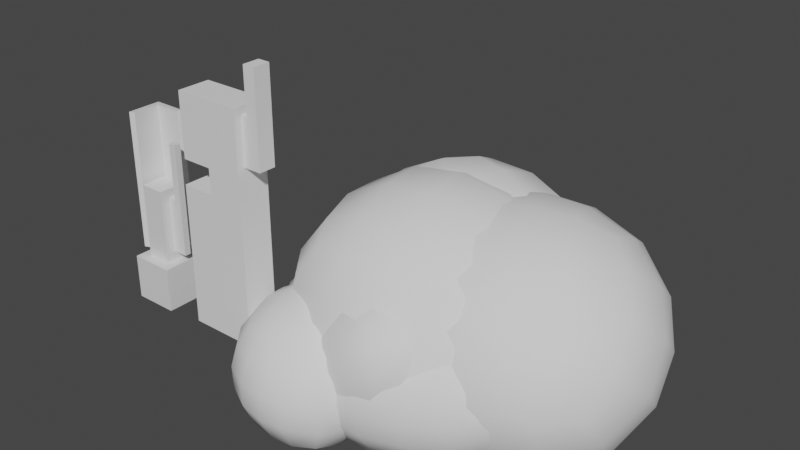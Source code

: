 # Source: WIPBackground.blend  (saved by Blender 4.2.66; exported with 4.5.12 LTS)
import bpy
from mathutils import Matrix  # noqa: F401  (used for matrix-valued properties, if any)

bpy.ops.wm.read_factory_settings(use_empty=True)
scene = bpy.context.scene
scene.name = 'Scene'

# ---- collections
col_collection = bpy.data.collections.new('Collection'); scene.collection.children.link(col_collection)

# ---- materials (node trees are filled in below, after node groups)
mat_material = bpy.data.materials.new('Material')
mat_material.alpha_threshold = 0.0
mat_material.line_color = (0.0, 0.0, 0.0, 1.0)

# ---- material node trees
mat_material.use_nodes = True; mat_material.node_tree.nodes.clear()
_N = mat_material.node_tree.nodes; _L = mat_material.node_tree.links
n0 = _N.new('ShaderNodeOutputMaterial'); n0.name = 'Material Output'; n0.location = (300, 300)
n1 = _N.new('ShaderNodeBsdfPrincipled'); n1.name = 'Principled BSDF'; n1.location = (10, 300)
n1.distribution = 'GGX'
n1.subsurface_method = 'RANDOM_WALK_SKIN'
n1.inputs[2].default_value = 0.4
n1.inputs[3].default_value = 1.45
n1.inputs[27].default_value = (0.0, 0.0, 0.0, 1.0)
n1.inputs[28].default_value = 1.0
_L.new(n1.outputs[0], n0.inputs[0])
n0.is_active_output = True

# ---- world
world_world = bpy.data.worlds.new('World'); scene.world = world_world
world_world.use_nodes = True; world_world.node_tree.nodes.clear()
_N = world_world.node_tree.nodes; _L = world_world.node_tree.links
n0 = _N.new('ShaderNodeOutputWorld'); n0.name = 'World Output'; n0.location = (300, 300)
n1 = _N.new('ShaderNodeBackground'); n1.name = 'Background'; n1.location = (10, 300)
n1.inputs[0].default_value = (0.05088, 0.05088, 0.05088, 1.0)
_L.new(n1.outputs[0], n0.inputs[0])
n0.is_active_output = True
world_world.color = (0.05088, 0.05088, 0.05088)
world_world.use_sun_shadow = False
world_world.sun_shadow_jitter_overblur = 0.0

# ---- meshes
me_cube = bpy.data.meshes.new('Cube')
me_cube.from_pydata([(2.315, 0.5788, 5.824), (4.087, 4.087, -4.087), (2.315, -0.5788, 5.824), (4.087, -4.087, -4.087), (-2.315, 2.315, 5.148), (-4.087, 4.087, -4.087), (-2.315, -1.255, 5.148), (-4.087, -4.087, -4.087), (4.087, -4.087, 4.087), (-4.087, -4.087, 4.087), (4.087, 4.087, 4.087), (-4.087, 4.087, 4.087), (2.315, -0.5788, 16.05), (-2.315, -1.255, 16.73), (2.315, 0.5788, 16.05), (-2.315, 2.315, 16.73), (1.255, 2.315, 5.148), (2.315, -2.315, 4.087), (1.255, 2.315, 16.73), (2.315, -2.315, 17.79), (5.133, 0.5788, 5.824), (5.133, -0.5788, 5.824), (5.133, 0.5788, 16.05), (5.133, -0.5788, 16.05), (3.724, -0.5788, 5.824), (3.724, -0.5788, 16.05), (3.724, 0.5788, 5.824), (3.724, 0.5788, 16.05), (5.133, 0.5788, 26.52), (5.133, -0.5788, 26.52), (3.724, 0.5788, 26.52), (3.724, -0.5788, 26.52), (-2.315, -2.315, 4.087), (-2.315, 2.315, 4.087), (2.315, 2.315, 4.087), (-2.315, -2.315, 17.79), (-2.315, 2.315, 17.79), (2.315, 2.315, 17.79), (-4.159, 4.159, 16.73), (-4.159, 4.159, 5.148), (-4.159, -2.057, 5.148), (2.057, 4.159, 5.148), (-4.159, -2.057, 16.73), (2.057, 4.159, 16.73), (1.656, 3.237, 5.148), (1.656, 3.237, 16.73), (-3.237, 3.237, 16.73), (-3.237, 3.237, 5.148), (-3.237, -1.656, 16.73), (-3.237, -1.656, 5.148), (-4.159, -2.057, 30.62), (-4.159, 4.159, 30.62), (2.057, 4.159, 30.62), (-3.237, -1.656, 30.62), (1.656, 3.237, 30.62), (-3.237, 3.237, 30.62)], [], [(43, 38, 51, 52), (3, 8, 9, 7), (7, 9, 11, 5), (5, 1, 3, 7), (1, 10, 8, 3), (5, 11, 10, 1), (17, 32, 9, 8), (34, 17, 8, 10), (32, 33, 11, 9), (33, 34, 10, 11), (37, 36, 35, 19), (32, 17, 19, 35), (45, 44, 41, 43), (25, 24, 21, 23), (0, 2, 17, 34), (12, 14, 37, 19), (2, 12, 19, 17), (14, 0, 34, 37), (21, 20, 22, 23), (24, 26, 20, 21), (26, 27, 22, 20), (25, 23, 29, 31), (14, 12, 25, 27), (0, 14, 27, 26), (2, 0, 26, 24), (12, 2, 24, 25), (30, 31, 29, 28), (22, 27, 30, 28), (23, 22, 28, 29), (27, 25, 31, 30), (6, 4, 33, 32), (4, 16, 34, 33), (15, 13, 35, 36), (18, 15, 36, 37), (13, 6, 32, 35), (16, 18, 37, 34), (39, 40, 42, 38), (41, 39, 38, 43), (44, 47, 39, 41), (49, 48, 42, 40), (48, 46, 55, 53), (47, 49, 40, 39), (4, 6, 49, 47), (13, 15, 46, 48), (6, 13, 48, 49), (16, 4, 47, 44), (18, 16, 44, 45), (15, 18, 45, 46), (55, 54, 52, 51), (53, 55, 51, 50), (45, 43, 52, 54), (38, 42, 50, 51), (46, 45, 54, 55), (42, 48, 53, 50)])
_uv = me_cube.uv_layers.new(name='UVMap')
_uv.uv.foreach_set('vector', [0.7116, 0.5542, 0.8208, 0.5542, 0.8208, 0.5542, 0.7116, 0.5542, 0.375, 0.75, 0.625, 0.75, 0.625, 1.0, 0.375, 1.0, 0.375, 0.0, 0.625, 0.0, 0.625, 0.25, 0.375, 0.25, 0.125, 0.5, 0.375, 0.5, 0.375, 0.75, 0.125, 0.75, 0.375, 0.5, 0.625, 0.5, 0.625, 0.75, 0.375, 0.75, 0.375, 0.25, 0.625, 0.25, 0.625, 0.5, 0.375, 0.5, 0.6792, 0.6958, 0.8208, 0.6958, 0.875, 0.75, 0.625, 0.75, 0.6792, 0.5542, 0.6792, 0.6958, 0.625, 0.75, 0.625, 0.5, 0.8208, 0.6958, 0.8208, 0.5542, 0.875, 0.5, 0.875, 0.75, 0.8208, 0.5542, 0.6792, 0.5542, 0.625, 0.5, 0.875, 0.5, 0.6792, 0.5542, 0.8208, 0.5542, 0.8208, 0.6958, 0.6792, 0.6958, 0.8208, 0.6958, 0.6792, 0.6958, 0.6792, 0.6958, 0.8208, 0.6958, 0.7116, 0.5542, 0.7116, 0.5542, 0.7116, 0.5542, 0.7116, 0.5542, 0.6792, 0.6427, 0.6792, 0.6427, 0.6792, 0.6427, 0.6792, 0.6427, 0.6792, 0.6073, 0.6792, 0.6427, 0.6792, 0.6958, 0.6792, 0.5542, 0.6792, 0.6427, 0.6792, 0.6073, 0.6792, 0.5542, 0.6792, 0.6958, 0.6792, 0.6427, 0.6792, 0.6427, 0.6792, 0.6958, 0.6792, 0.6958, 0.6792, 0.6073, 0.6792, 0.6073, 0.6792, 0.5542, 0.6792, 0.5542, 0.6792, 0.6427, 0.6792, 0.6073, 0.6792, 0.6073, 0.6792, 0.6427, 0.6792, 0.6427, 0.6792, 0.6073, 0.6792, 0.6073, 0.6792, 0.6427, 0.6792, 0.6073, 0.6792, 0.6073, 0.6792, 0.6073, 0.6792, 0.6073, 0.6792, 0.6427, 0.6792, 0.6427, 0.6792, 0.6427, 0.6792, 0.6427, 0.6792, 0.6073, 0.6792, 0.6427, 0.6792, 0.6427, 0.6792, 0.6073, 0.6792, 0.6073, 0.6792, 0.6073, 0.6792, 0.6073, 0.6792, 0.6073, 0.6792, 0.6427, 0.6792, 0.6073, 0.6792, 0.6073, 0.6792, 0.6427, 0.6792, 0.6427, 0.6792, 0.6427, 0.6792, 0.6427, 0.6792, 0.6427, 0.6792, 0.6073, 0.6792, 0.6427, 0.6792, 0.6427, 0.6792, 0.6073, 0.6792, 0.6073, 0.6792, 0.6073, 0.6792, 0.6073, 0.6792, 0.6073, 0.6792, 0.6427, 0.6792, 0.6073, 0.6792, 0.6073, 0.6792, 0.6427, 0.6792, 0.6073, 0.6792, 0.6427, 0.6792, 0.6427, 0.6792, 0.6073, 0.8208, 0.6634, 0.8208, 0.5542, 0.8208, 0.5542, 0.8208, 0.6958, 0.8208, 0.5542, 0.7116, 0.5542, 0.6792, 0.5542, 0.8208, 0.5542, 0.8208, 0.5542, 0.8208, 0.6634, 0.8208, 0.6958, 0.8208, 0.5542, 0.7116, 0.5542, 0.8208, 0.5542, 0.8208, 0.5542, 0.6792, 0.5542, 0.8208, 0.6634, 0.8208, 0.6634, 0.8208, 0.6958, 0.8208, 0.6958, 0.7116, 0.5542, 0.7116, 0.5542, 0.6792, 0.5542, 0.6792, 0.5542, 0.8208, 0.5542, 0.8208, 0.6634, 0.8208, 0.6634, 0.8208, 0.5542, 0.7116, 0.5542, 0.8208, 0.5542, 0.8208, 0.5542, 0.7116, 0.5542, 0.7116, 0.5542, 0.8208, 0.5542, 0.8208, 0.5542, 0.7116, 0.5542, 0.8208, 0.6634, 0.8208, 0.6634, 0.8208, 0.6634, 0.8208, 0.6634, 0.8208, 0.6634, 0.8208, 0.5542, 0.8208, 0.5542, 0.8208, 0.6634, 0.8208, 0.5542, 0.8208, 0.6634, 0.8208, 0.6634, 0.8208, 0.5542, 0.8208, 0.5542, 0.8208, 0.6634, 0.8208, 0.6634, 0.8208, 0.5542, 0.8208, 0.6634, 0.8208, 0.5542, 0.8208, 0.5542, 0.8208, 0.6634, 0.8208, 0.6634, 0.8208, 0.6634, 0.8208, 0.6634, 0.8208, 0.6634, 0.7116, 0.5542, 0.8208, 0.5542, 0.8208, 0.5542, 0.7116, 0.5542, 0.7116, 0.5542, 0.7116, 0.5542, 0.7116, 0.5542, 0.7116, 0.5542, 0.8208, 0.5542, 0.7116, 0.5542, 0.7116, 0.5542, 0.8208, 0.5542, 0.8208, 0.5542, 0.7116, 0.5542, 0.7116, 0.5542, 0.8208, 0.5542, 0.8208, 0.6634, 0.8208, 0.5542, 0.8208, 0.5542, 0.8208, 0.6634, 0.7116, 0.5542, 0.7116, 0.5542, 0.7116, 0.5542, 0.7116, 0.5542, 0.8208, 0.5542, 0.8208, 0.6634, 0.8208, 0.6634, 0.8208, 0.5542, 0.8208, 0.5542, 0.7116, 0.5542, 0.7116, 0.5542, 0.8208, 0.5542, 0.8208, 0.6634, 0.8208, 0.6634, 0.8208, 0.6634, 0.8208, 0.6634])
me_cube.materials.append(mat_material)
me_cube.use_remesh_preserve_volume = False
me_cube.use_remesh_preserve_attributes = False
me_cube.use_mirror_vertex_groups = False
me_cube.update()
me_cube_001 = bpy.data.meshes.new('Cube.001')
me_cube_001.from_pydata([(-3.069, -3.069, -13.0), (-3.069, -3.069, 13.0), (-3.069, 3.069, -13.0), (-3.069, 3.069, 13.0), (3.069, -3.069, -13.0), (3.069, -3.069, 13.0), (3.069, 3.069, -13.0), (3.069, 3.069, 13.0), (9.849, 3.069, 13.0), (9.849, 3.069, -13.0), (9.849, -3.069, -13.0), (9.849, -3.069, 13.0), (3.069, 3.069, 22.29), (3.069, -3.069, 22.29), (9.849, 3.069, 22.29), (9.849, -3.069, 22.29), (9.849, 1.594, 19.19), (9.849, -1.594, 19.19), (3.069, -3.069, 17.65), (3.069, 3.069, 17.65), (-2.665, 3.069, 22.29), (-2.665, -3.069, 22.29), (-2.665, -3.069, 17.65), (-2.665, 3.069, 17.65), (3.069, 3.069, 29.33), (3.069, -3.069, 29.33), (9.849, 1.594, 27.79), (9.849, -1.594, 27.79), (-2.665, 3.069, 29.33), (-2.665, -3.069, 29.33), (9.849, 3.069, 17.65), (9.849, 1.594, 22.29), (9.849, -1.594, 22.29), (9.849, -3.069, 17.65), (9.849, 3.069, 29.33), (9.849, -3.069, 29.33), (13.25, 1.594, 22.29), (13.25, -1.594, 22.29), (13.25, 1.594, 19.19), (13.25, -1.594, 19.19), (13.25, 1.594, 27.79), (13.25, -1.594, 27.79), (11.0, 1.594, 19.19), (11.0, -1.594, 19.19), (11.0, 1.594, 22.29), (11.0, -1.594, 22.29), (11.0, -1.594, 27.79), (11.0, 1.594, 27.79), (13.25, 1.594, 36.17), (13.25, -1.594, 36.17), (11.0, -1.594, 36.17), (11.0, 1.594, 36.17), (-1.649, 3.069, -13.0), (-1.649, 3.069, 13.0), (-1.649, -3.069, -13.0), (-1.649, -3.069, 13.0), (-1.455, -3.069, 17.65), (-1.455, 3.069, 17.65), (-1.455, -3.069, 22.29), (-1.455, 3.069, 22.29), (-1.455, -3.069, 29.33), (-1.455, 3.069, 29.33), (-3.069, 2.121, -13.0), (-3.069, 2.121, 13.0), (3.069, 2.121, -13.0), (3.069, 2.121, 13.0), (9.849, 2.121, -13.0), (9.849, 2.121, 13.0), (3.069, 2.121, 17.65), (9.849, 2.121, 17.65), (-2.665, 2.121, 22.29), (-2.665, 2.121, 17.65), (3.069, 2.121, 29.33), (9.849, 2.121, 29.33), (-2.665, 2.121, 29.33), (9.849, 1.102, 19.19), (9.849, 1.102, 27.79), (13.25, 1.102, 22.29), (13.25, 1.102, 19.19), (13.25, 1.102, 27.79), (11.0, 1.102, 27.79), (11.0, 1.102, 19.19), (13.25, 1.102, 36.17), (11.0, 1.102, 36.17), (-1.649, 2.121, 13.0), (-1.649, 2.121, -13.0), (-1.455, 2.121, 29.33), (-1.455, 2.121, 17.65), (-3.069, -3.069, 9.003), (-3.069, 3.069, 9.003), (3.069, 3.069, 9.003), (3.069, -3.069, 9.003), (9.849, 3.069, 9.003), (9.849, -3.069, 9.003), (-1.649, -3.069, 9.003), (-1.649, 3.069, 9.003), (9.849, 2.121, 9.003), (-3.069, 2.121, 9.003), (-3.069, 3.069, -1.998), (3.069, 3.069, -1.998), (3.069, -3.069, -1.998), (9.849, 3.069, -1.998), (9.849, -3.069, -1.998), (-1.649, -3.069, -1.998), (-1.649, 3.069, -1.998), (9.849, 2.121, -1.998), (-3.069, 2.121, -1.998), (-3.069, -3.069, -1.998)], [], [(97, 63, 3, 89), (95, 53, 7, 90), (42, 44, 36, 38), (94, 55, 1, 88), (85, 64, 4, 54), (84, 63, 1, 55), (96, 67, 11, 93), (90, 7, 8, 92), (100, 4, 10, 102), (64, 6, 9, 66), (14, 12, 24, 34), (87, 56, 22, 71), (30, 19, 12, 14), (18, 33, 15, 13), (5, 11, 33, 18), (8, 7, 19, 30), (65, 5, 18, 68), (67, 8, 30, 69), (71, 22, 21, 70), (56, 58, 21, 22), (70, 21, 29, 74), (59, 57, 23, 20), (72, 25, 35, 73), (86, 61, 28, 74), (59, 20, 28, 61), (81, 42, 38, 78), (13, 15, 35, 25), (58, 13, 25, 60), (31, 16, 30, 14), (17, 32, 15, 33), (75, 17, 33, 69), (76, 26, 34, 73), (26, 31, 14, 34), (32, 27, 35, 15), (78, 38, 36, 77), (77, 36, 40, 79), (46, 45, 37, 41), (40, 47, 51, 48), (45, 43, 39, 37), (44, 47, 40, 36), (31, 26, 47, 44), (32, 17, 43, 45), (76, 27, 46, 80), (27, 32, 45, 46), (75, 16, 42, 81), (16, 31, 44, 42), (83, 50, 49, 82), (79, 40, 48, 82), (80, 46, 50, 83), (46, 41, 49, 50), (65, 84, 55, 5), (62, 85, 54, 0), (91, 5, 55, 94), (89, 3, 53, 95), (21, 58, 60, 29), (12, 59, 61, 24), (72, 24, 61, 86), (12, 19, 57, 59), (18, 13, 58, 56), (68, 18, 56, 87), (19, 68, 87, 57), (25, 72, 86, 60), (2, 52, 85, 62), (7, 53, 84, 65), (47, 80, 83, 51), (41, 79, 82, 49), (51, 83, 82, 48), (17, 75, 81, 43), (26, 76, 80, 47), (37, 77, 79, 41), (39, 78, 77, 37), (27, 76, 73, 35), (16, 75, 69, 30), (43, 81, 78, 39), (60, 86, 74, 29), (24, 72, 73, 34), (20, 70, 74, 28), (23, 71, 70, 20), (11, 67, 69, 33), (7, 65, 68, 19), (84, 87, 71, 63), (4, 64, 66, 10), (92, 8, 67, 96), (53, 57, 87, 84), (52, 6, 64, 85), (88, 1, 63, 97), (63, 71, 23, 3), (3, 23, 57, 53), (107, 88, 97, 106), (101, 92, 96, 105), (98, 89, 95, 104), (100, 91, 94, 103), (5, 91, 93, 11), (99, 90, 92, 101), (105, 96, 93, 102), (103, 94, 88, 107), (104, 95, 90, 99), (106, 97, 89, 98), (62, 106, 98, 2), (52, 104, 99, 6), (54, 103, 107, 0), (66, 105, 102, 10), (6, 99, 101, 9), (4, 100, 103, 54), (2, 98, 104, 52), (9, 101, 105, 66), (0, 107, 106, 62), (91, 100, 102, 93)])
_uv = me_cube_001.uv_layers.new(name='UVMap')
_uv.uv.foreach_set('vector', [0.5866, 0.2114, 0.625, 0.2114, 0.625, 0.25, 0.5866, 0.25, 0.5866, 0.3078, 0.625, 0.3078, 0.625, 0.5, 0.5866, 0.5, 0.625, 0.5148, 0.625, 0.5148, 0.625, 0.5148, 0.625, 0.5148, 0.5866, 0.9422, 0.625, 0.9422, 0.625, 1.0, 0.5866, 1.0, 0.1828, 0.5386, 0.375, 0.5386, 0.375, 0.75, 0.1828, 0.75, 0.8172, 0.5386, 0.875, 0.5386, 0.875, 0.75, 0.8172, 0.75, 0.5866, 0.5386, 0.625, 0.5386, 0.625, 0.75, 0.5866, 0.75, 0.5866, 0.5, 0.625, 0.5, 0.625, 0.5, 0.5866, 0.5, 0.4808, 0.75, 0.375, 0.75, 0.375, 0.75, 0.4808, 0.75, 0.375, 0.5386, 0.375, 0.5, 0.375, 0.5, 0.375, 0.5386, 0.625, 0.5, 0.625, 0.5, 0.625, 0.5, 0.625, 0.5, 0.625, 0.5386, 0.625, 0.75, 0.625, 0.75, 0.625, 0.5386, 0.625, 0.5, 0.625, 0.5, 0.625, 0.5, 0.625, 0.5, 0.625, 0.75, 0.625, 0.75, 0.625, 0.75, 0.625, 0.75, 0.625, 0.75, 0.625, 0.75, 0.625, 0.75, 0.625, 0.75, 0.625, 0.5, 0.625, 0.5, 0.625, 0.5, 0.625, 0.5, 0.625, 0.5386, 0.625, 0.75, 0.625, 0.75, 0.625, 0.5386, 0.625, 0.5386, 0.625, 0.5, 0.625, 0.5, 0.625, 0.5386, 0.625, 0.5386, 0.625, 0.75, 0.625, 0.75, 0.625, 0.5386, 0.625, 0.75, 0.625, 0.75, 0.625, 0.75, 0.625, 0.75, 0.625, 0.5386, 0.625, 0.75, 0.625, 0.75, 0.625, 0.5386, 0.625, 0.5, 0.625, 0.5, 0.625, 0.5, 0.625, 0.5, 0.625, 0.5386, 0.625, 0.75, 0.625, 0.75, 0.625, 0.5386, 0.625, 0.5386, 0.625, 0.5, 0.625, 0.5, 0.625, 0.5386, 0.625, 0.5, 0.625, 0.5, 0.625, 0.5, 0.625, 0.5, 0.625, 0.5489, 0.625, 0.5148, 0.625, 0.5148, 0.625, 0.5489, 0.625, 0.75, 0.625, 0.75, 0.625, 0.75, 0.625, 0.75, 0.625, 0.75, 0.625, 0.75, 0.625, 0.75, 0.625, 0.75, 0.625, 0.5148, 0.625, 0.5148, 0.625, 0.5, 0.625, 0.5, 0.625, 0.7352, 0.625, 0.7352, 0.625, 0.75, 0.625, 0.75, 0.625, 0.5489, 0.625, 0.7352, 0.625, 0.75, 0.625, 0.5386, 0.625, 0.5489, 0.625, 0.5148, 0.625, 0.5, 0.625, 0.5386, 0.625, 0.5148, 0.625, 0.5148, 0.625, 0.5, 0.625, 0.5, 0.625, 0.7352, 0.625, 0.7352, 0.625, 0.75, 0.625, 0.75, 0.625, 0.5489, 0.625, 0.5148, 0.625, 0.5148, 0.625, 0.5489, 0.625, 0.5489, 0.625, 0.5148, 0.625, 0.5148, 0.625, 0.5489, 0.625, 0.7352, 0.625, 0.7352, 0.625, 0.7352, 0.625, 0.7352, 0.625, 0.5148, 0.625, 0.5148, 0.625, 0.5148, 0.625, 0.5148, 0.625, 0.7352, 0.625, 0.7352, 0.625, 0.7352, 0.625, 0.7352, 0.625, 0.5148, 0.625, 0.5148, 0.625, 0.5148, 0.625, 0.5148, 0.625, 0.5148, 0.625, 0.5148, 0.625, 0.5148, 0.625, 0.5148, 0.625, 0.7352, 0.625, 0.7352, 0.625, 0.7352, 0.625, 0.7352, 0.625, 0.5489, 0.625, 0.7352, 0.625, 0.7352, 0.625, 0.5489, 0.625, 0.7352, 0.625, 0.7352, 0.625, 0.7352, 0.625, 0.7352, 0.625, 0.5489, 0.625, 0.5148, 0.625, 0.5148, 0.625, 0.5489, 0.625, 0.5148, 0.625, 0.5148, 0.625, 0.5148, 0.625, 0.5148, 0.625, 0.5489, 0.625, 0.7352, 0.625, 0.7352, 0.625, 0.5489, 0.625, 0.5489, 0.625, 0.5148, 0.625, 0.5148, 0.625, 0.5489, 0.625, 0.5489, 0.625, 0.7352, 0.625, 0.7352, 0.625, 0.5489, 0.625, 0.7352, 0.625, 0.7352, 0.625, 0.7352, 0.625, 0.7352, 0.625, 0.5386, 0.8172, 0.5386, 0.8172, 0.75, 0.625, 0.75, 0.125, 0.5386, 0.1828, 0.5386, 0.1828, 0.75, 0.125, 0.75, 0.5866, 0.75, 0.625, 0.75, 0.625, 0.9422, 0.5866, 0.9422, 0.5866, 0.25, 0.625, 0.25, 0.625, 0.3078, 0.5866, 0.3078, 0.625, 0.75, 0.625, 0.75, 0.625, 0.75, 0.625, 0.75, 0.625, 0.5, 0.625, 0.5, 0.625, 0.5, 0.625, 0.5, 0.625, 0.5386, 0.625, 0.5, 0.625, 0.5, 0.625, 0.5386, 0.625, 0.5, 0.625, 0.5, 0.625, 0.5, 0.625, 0.5, 0.625, 0.75, 0.625, 0.75, 0.625, 0.75, 0.625, 0.75, 0.625, 0.5386, 0.625, 0.75, 0.625, 0.75, 0.625, 0.5386, 0.625, 0.5, 0.625, 0.5386, 0.625, 0.5386, 0.625, 0.5, 0.625, 0.75, 0.625, 0.5386, 0.625, 0.5386, 0.625, 0.75, 0.125, 0.5, 0.1828, 0.5, 0.1828, 0.5386, 0.125, 0.5386, 0.625, 0.5, 0.8172, 0.5, 0.8172, 0.5386, 0.625, 0.5386, 0.625, 0.5148, 0.625, 0.5489, 0.625, 0.5489, 0.625, 0.5148, 0.625, 0.7352, 0.625, 0.5489, 0.625, 0.5489, 0.625, 0.7352, 0.625, 0.5148, 0.625, 0.5489, 0.625, 0.5489, 0.625, 0.5148, 0.625, 0.7352, 0.625, 0.5489, 0.625, 0.5489, 0.625, 0.7352, 0.625, 0.5148, 0.625, 0.5489, 0.625, 0.5489, 0.625, 0.5148, 0.625, 0.7352, 0.625, 0.5489, 0.625, 0.5489, 0.625, 0.7352, 0.625, 0.7352, 0.625, 0.5489, 0.625, 0.5489, 0.625, 0.7352, 0.625, 0.7352, 0.625, 0.5489, 0.625, 0.5386, 0.625, 0.75, 0.625, 0.5148, 0.625, 0.5489, 0.625, 0.5386, 0.625, 0.5, 0.625, 0.7352, 0.625, 0.5489, 0.625, 0.5489, 0.625, 0.7352, 0.625, 0.75, 0.625, 0.5386, 0.625, 0.5386, 0.625, 0.75, 0.625, 0.5, 0.625, 0.5386, 0.625, 0.5386, 0.625, 0.5, 0.625, 0.5, 0.625, 0.5386, 0.625, 0.5386, 0.625, 0.5, 0.625, 0.5, 0.625, 0.5386, 0.625, 0.5386, 0.625, 0.5, 0.625, 0.75, 0.625, 0.5386, 0.625, 0.5386, 0.625, 0.75, 0.625, 0.5, 0.625, 0.5386, 0.625, 0.5386, 0.625, 0.5, 0.0, 0.0, 0.0, 0.0, 0.0, 0.0, 0.0, 0.0, 0.375, 0.75, 0.375, 0.5386, 0.375, 0.5386, 0.375, 0.75, 0.5866, 0.5, 0.625, 0.5, 0.625, 0.5386, 0.5866, 0.5386, 0.0, 0.0, 0.0, 0.0, 0.0, 0.0, 0.0, 0.0, 0.1828, 0.5, 0.375, 0.5, 0.375, 0.5386, 0.1828, 0.5386, 0.5866, 0.0, 0.625, 0.0, 0.625, 0.2114, 0.5866, 0.2114, 0.0, 0.0, 0.0, 0.0, 0.0, 0.0, 0.0, 0.0, 0.0, 0.0, 0.0, 0.0, 0.0, 0.0, 0.0, 0.0, 0.4808, 0.0, 0.5866, 0.0, 0.5866, 0.2114, 0.4808, 0.2114, 0.4808, 0.5, 0.5866, 0.5, 0.5866, 0.5386, 0.4808, 0.5386, 0.4808, 0.25, 0.5866, 0.25, 0.5866, 0.3078, 0.4808, 0.3078, 0.4808, 0.75, 0.5866, 0.75, 0.5866, 0.9422, 0.4808, 0.9422, 0.625, 0.75, 0.5866, 0.75, 0.5866, 0.75, 0.625, 0.75, 0.4808, 0.5, 0.5866, 0.5, 0.5866, 0.5, 0.4808, 0.5, 0.4808, 0.5386, 0.5866, 0.5386, 0.5866, 0.75, 0.4808, 0.75, 0.4808, 0.9422, 0.5866, 0.9422, 0.5866, 1.0, 0.4808, 1.0, 0.4808, 0.3078, 0.5866, 0.3078, 0.5866, 0.5, 0.4808, 0.5, 0.4808, 0.2114, 0.5866, 0.2114, 0.5866, 0.25, 0.4808, 0.25, 0.375, 0.2114, 0.4808, 0.2114, 0.4808, 0.25, 0.375, 0.25, 0.375, 0.3078, 0.4808, 0.3078, 0.4808, 0.5, 0.375, 0.5, 0.375, 0.9422, 0.4808, 0.9422, 0.4808, 1.0, 0.375, 1.0, 0.375, 0.5386, 0.4808, 0.5386, 0.4808, 0.75, 0.375, 0.75, 0.375, 0.5, 0.4808, 0.5, 0.4808, 0.5, 0.375, 0.5, 0.375, 0.75, 0.4808, 0.75, 0.4808, 0.9422, 0.375, 0.9422, 0.375, 0.25, 0.4808, 0.25, 0.4808, 0.3078, 0.375, 0.3078, 0.375, 0.5, 0.4808, 0.5, 0.4808, 0.5386, 0.375, 0.5386, 0.375, 0.0, 0.4808, 0.0, 0.4808, 0.2114, 0.375, 0.2114, 0.5866, 0.75, 0.4808, 0.75, 0.4808, 0.75, 0.5866, 0.75])
me_cube_001.update()
me_rock = bpy.data.meshes.new('rock')
me_rock.from_pydata([(-0.5, -0.5, -0.5), (-0.5, 0.5, -0.5), (-0.5, -0.5, 0.5), (-0.5, 0.5, 0.5), (0.5, -0.5, -0.5), (0.5, 0.5, -0.5), (0.5471, -0.1803, 0.252), (0.5, 0.5, 0.5)], [], [(0, 2, 3, 1), (0, 1, 5, 4), (0, 4, 6, 2), (7, 6, 4, 5), (7, 3, 2, 6), (7, 5, 1, 3)])
me_rock.polygons.foreach_set('use_smooth', [True] * 6)
_k = {(0, 1): 0.19034, (1, 3): 0.1594, (2, 3): 0.02389, (0, 4): 0.12941, (4, 5): 0.15262, (4, 6): 0.27501, (2, 6): 0.03143, (6, 7): 0.11151, (5, 7): 0.28176, (3, 7): 0.26746}
me_rock.attributes.new('crease_edge', 'FLOAT', 'EDGE').data.foreach_set('value', [_k.get((min(e.vertices), max(e.vertices)), 0.0) for e in me_rock.edges])
me_rock.update()
me_rock_001 = bpy.data.meshes.new('rock.001')
me_rock_001.from_pydata([(-0.5, -0.5, -0.5), (-0.5, 0.5, -0.5), (-0.5, -0.5, 0.5), (-0.5, 0.5, 0.5), (0.5, -0.5, -0.5), (0.5, 0.5, -0.5), (0.5471, -0.1803, 0.252), (0.5, 0.5, 0.5)], [], [(0, 2, 3, 1), (0, 1, 5, 4), (0, 4, 6, 2), (7, 6, 4, 5), (7, 3, 2, 6), (7, 5, 1, 3)])
me_rock_001.polygons.foreach_set('use_smooth', [True] * 6)
_k = {(0, 1): 0.19034, (1, 3): 0.1594, (2, 3): 0.02389, (0, 4): 0.12941, (4, 5): 0.15262, (4, 6): 0.27501, (2, 6): 0.03143, (6, 7): 0.11151, (5, 7): 0.28176, (3, 7): 0.26746}
me_rock_001.attributes.new('crease_edge', 'FLOAT', 'EDGE').data.foreach_set('value', [_k.get((min(e.vertices), max(e.vertices)), 0.0) for e in me_rock_001.edges])
me_rock_001.update()

# ---- objects
ob_cube = bpy.data.objects.new('Cube', me_cube)
ob_cube_001 = bpy.data.objects.new('Cube.001', me_cube_001)
ob_rock = bpy.data.objects.new('rock', me_rock)
ob_rock_001 = bpy.data.objects.new('rock.001', me_rock)
ob_rock_002 = bpy.data.objects.new('rock.002', me_rock_001)
ob_rock_003 = bpy.data.objects.new('rock.003', me_rock)
ob_rock_004 = bpy.data.objects.new('rock.004', me_rock)
ob_rock_005 = bpy.data.objects.new('rock.005', me_rock_001)
ob_rock_006 = bpy.data.objects.new('rock.006', me_rock)
ob_rock_007 = bpy.data.objects.new('rock.007', me_rock_001)
ob_rock_008 = bpy.data.objects.new('rock.008', me_rock)

# ---- transforms, parenting, visibility, modifiers, constraints
ob_cube.location = (-33.79, -1.374e-08, 4.102)
ob_cube.lock_rotations_4d = False
ob_cube.empty_display_type = 'ARROWS'
ob_cube.lineart.crease_threshold = 0.0
ob_cube_001.location = (-20.49, 0.0, 13.0)
ob_rock.location = (0.0, 0.0, 0.0)
ob_rock.scale = (14.9, 14.9, 14.9)
_m = ob_rock.modifiers.new('Subsurf', 'SUBSURF')
_m.render_levels = 1
_m = ob_rock.modifiers.new('Subsurf.001', 'SUBSURF')
_m.render_levels = 1
_m = ob_rock.modifiers.new('Displace', 'DISPLACE')
_m.mid_level = 0.0
_m.strength = 0.003164
_m = ob_rock.modifiers.new('Displace.001', 'DISPLACE')
_m.mid_level = 0.0
_m.strength = 0.4745
_m = ob_rock.modifiers.new('Displace.002', 'DISPLACE')
_m.strength = 0.0418
_m = ob_rock.modifiers.new('Displace.003', 'DISPLACE')
_m.strength = 0.0229
ob_rock_001.location = (-0.5307, 11.3, 0.0)
ob_rock_001.rotation_euler = (-0.2453, 0.6456, 1.239)
ob_rock_001.scale = (14.9, 14.9, 14.9)
_m = ob_rock_001.modifiers.new('Subsurf', 'SUBSURF')
_m.render_levels = 1
_m = ob_rock_001.modifiers.new('Subsurf.001', 'SUBSURF')
_m.render_levels = 1
_m = ob_rock_001.modifiers.new('Displace', 'DISPLACE')
_m.mid_level = 0.0
_m.strength = 0.003164
_m = ob_rock_001.modifiers.new('Displace.001', 'DISPLACE')
_m.mid_level = 0.0
_m.strength = 0.4745
_m = ob_rock_001.modifiers.new('Displace.002', 'DISPLACE')
_m.strength = 0.0418
_m = ob_rock_001.modifiers.new('Displace.003', 'DISPLACE')
_m.strength = 0.0229
ob_rock_002.location = (8.154, 8.152, 0.0)
ob_rock_002.rotation_euler = (0.9505, -0.01872, 1.078)
ob_rock_002.scale = (14.9, 14.9, 24.62)
_m = ob_rock_002.modifiers.new('Subsurf', 'SUBSURF')
_m.render_levels = 1
_m = ob_rock_002.modifiers.new('Subsurf.001', 'SUBSURF')
_m.render_levels = 1
_m = ob_rock_002.modifiers.new('Displace', 'DISPLACE')
_m.mid_level = 0.0
_m.strength = 0.003164
_m = ob_rock_002.modifiers.new('Displace.001', 'DISPLACE')
_m.mid_level = 0.0
_m.strength = 0.4745
_m = ob_rock_002.modifiers.new('Displace.002', 'DISPLACE')
_m.strength = 0.0418
_m = ob_rock_002.modifiers.new('Displace.003', 'DISPLACE')
_m.strength = 0.0229
ob_rock_003.location = (10.4, 16.88, 5.834)
ob_rock_003.scale = (27.13, 27.13, 27.13)
_m = ob_rock_003.modifiers.new('Subsurf', 'SUBSURF')
_m.render_levels = 1
_m = ob_rock_003.modifiers.new('Subsurf.001', 'SUBSURF')
_m.render_levels = 1
_m = ob_rock_003.modifiers.new('Displace', 'DISPLACE')
_m.mid_level = 0.0
_m.strength = 0.003164
_m = ob_rock_003.modifiers.new('Displace.001', 'DISPLACE')
_m.mid_level = 0.0
_m.strength = 0.4745
_m = ob_rock_003.modifiers.new('Displace.002', 'DISPLACE')
_m.strength = 0.0418
_m = ob_rock_003.modifiers.new('Displace.003', 'DISPLACE')
_m.strength = 0.0229
ob_rock_004.location = (6.819, -0.3138, 0.0)
ob_rock_004.scale = (4.013, 4.013, 4.013)
_m = ob_rock_004.modifiers.new('Subsurf', 'SUBSURF')
_m.render_levels = 1
_m = ob_rock_004.modifiers.new('Subsurf.001', 'SUBSURF')
_m.render_levels = 1
_m = ob_rock_004.modifiers.new('Displace', 'DISPLACE')
_m.mid_level = 0.0
_m.strength = 0.003164
_m = ob_rock_004.modifiers.new('Displace.001', 'DISPLACE')
_m.mid_level = 0.0
_m.strength = 0.4745
_m = ob_rock_004.modifiers.new('Displace.002', 'DISPLACE')
_m.strength = 0.0418
_m = ob_rock_004.modifiers.new('Displace.003', 'DISPLACE')
_m.strength = 0.0229
ob_rock_005.location = (17.98, 8.251, 0.0)
ob_rock_005.rotation_euler = (1.519, 0.05396, 1.892)
ob_rock_005.scale = (14.9, 14.9, 24.62)
_m = ob_rock_005.modifiers.new('Subsurf', 'SUBSURF')
_m.render_levels = 1
_m = ob_rock_005.modifiers.new('Subsurf.001', 'SUBSURF')
_m.render_levels = 1
_m = ob_rock_005.modifiers.new('Displace', 'DISPLACE')
_m.mid_level = 0.0
_m.strength = 0.003164
_m = ob_rock_005.modifiers.new('Displace.001', 'DISPLACE')
_m.mid_level = 0.0
_m.strength = 0.4745
_m = ob_rock_005.modifiers.new('Displace.002', 'DISPLACE')
_m.strength = 0.0418
_m = ob_rock_005.modifiers.new('Displace.003', 'DISPLACE')
_m.strength = 0.0229
ob_rock_006.location = (9.929, 30.46, 5.834)
ob_rock_006.rotation_euler = (-0.8106, 0.6965, 1.799)
ob_rock_006.scale = (27.13, 27.13, 27.13)
_m = ob_rock_006.modifiers.new('Subsurf', 'SUBSURF')
_m.render_levels = 1
_m = ob_rock_006.modifiers.new('Subsurf.001', 'SUBSURF')
_m.render_levels = 1
_m = ob_rock_006.modifiers.new('Displace', 'DISPLACE')
_m.mid_level = 0.0
_m.strength = 0.003164
_m = ob_rock_006.modifiers.new('Displace.001', 'DISPLACE')
_m.mid_level = 0.0
_m.strength = 0.4745
_m = ob_rock_006.modifiers.new('Displace.002', 'DISPLACE')
_m.strength = 0.0418
_m = ob_rock_006.modifiers.new('Displace.003', 'DISPLACE')
_m.strength = 0.0229
ob_rock_007.location = (-0.9023, 22.76, 0.0)
ob_rock_007.rotation_euler = (0.9505, -0.01872, 1.078)
ob_rock_007.scale = (14.9, 14.9, 24.62)
_m = ob_rock_007.modifiers.new('Subsurf', 'SUBSURF')
_m.render_levels = 1
_m = ob_rock_007.modifiers.new('Subsurf.001', 'SUBSURF')
_m.render_levels = 1
_m = ob_rock_007.modifiers.new('Displace', 'DISPLACE')
_m.mid_level = 0.0
_m.strength = 0.003164
_m = ob_rock_007.modifiers.new('Displace.001', 'DISPLACE')
_m.mid_level = 0.0
_m.strength = 0.4745
_m = ob_rock_007.modifiers.new('Displace.002', 'DISPLACE')
_m.strength = 0.0418
_m = ob_rock_007.modifiers.new('Displace.003', 'DISPLACE')
_m.strength = 0.0229
ob_rock_008.location = (24.25, 24.55, 5.834)
ob_rock_008.rotation_euler = (-0.7729, -0.05326, 0.3712)
ob_rock_008.scale = (27.13, 27.13, 27.13)
_m = ob_rock_008.modifiers.new('Subsurf', 'SUBSURF')
_m.render_levels = 1
_m = ob_rock_008.modifiers.new('Subsurf.001', 'SUBSURF')
_m.render_levels = 1
_m = ob_rock_008.modifiers.new('Displace', 'DISPLACE')
_m.mid_level = 0.0
_m.strength = 0.003164
_m = ob_rock_008.modifiers.new('Displace.001', 'DISPLACE')
_m.mid_level = 0.0
_m.strength = 0.4745
_m = ob_rock_008.modifiers.new('Displace.002', 'DISPLACE')
_m.strength = 0.0418
_m = ob_rock_008.modifiers.new('Displace.003', 'DISPLACE')
_m.strength = 0.0229

# ---- collection membership
col_collection.objects.link(ob_cube)
col_collection.objects.link(ob_cube_001)
col_collection.objects.link(ob_rock)
col_collection.objects.link(ob_rock_001)
col_collection.objects.link(ob_rock_002)
col_collection.objects.link(ob_rock_003)
col_collection.objects.link(ob_rock_004)
col_collection.objects.link(ob_rock_005)
col_collection.objects.link(ob_rock_006)
col_collection.objects.link(ob_rock_007)
col_collection.objects.link(ob_rock_008)

# ---- scene / render settings (as saved in the file)
scene.frame_start = 1; scene.frame_end = 250; scene.frame_set(1)
scene.render.engine = 'CYCLES'
scene.view_settings.view_transform = 'Filmic'
bpy.context.view_layer.update()

# ---- added for rendering (the .blend has no active camera and no usable light): camera, sun
cam_auto = bpy.data.cameras.new('AutoCamera')
cam_auto.lens = 50.0
cam_auto.sensor_width = 36.0
cam_auto.clip_end = 1869.81
ob_auto_camera = bpy.data.objects.new('AutoCamera', cam_auto)
scene.collection.objects.link(ob_auto_camera)
ob_auto_camera.location = (108.105, -106.632, 102.509)
ob_auto_camera.rotation_euler = (1.09748, -7.21219e-08, 0.694738)
scene.camera = ob_auto_camera
light_auto_sun = bpy.data.lights.new('AutoSun', 'SUN')
light_auto_sun.energy = 3.0
light_auto_sun.angle = 0.0523599
ob_auto_sun = bpy.data.objects.new('AutoSun', light_auto_sun)
scene.collection.objects.link(ob_auto_sun)
ob_auto_sun.rotation_euler = (0.872665, 0.174533, 0.523599)
bpy.context.view_layer.update()
